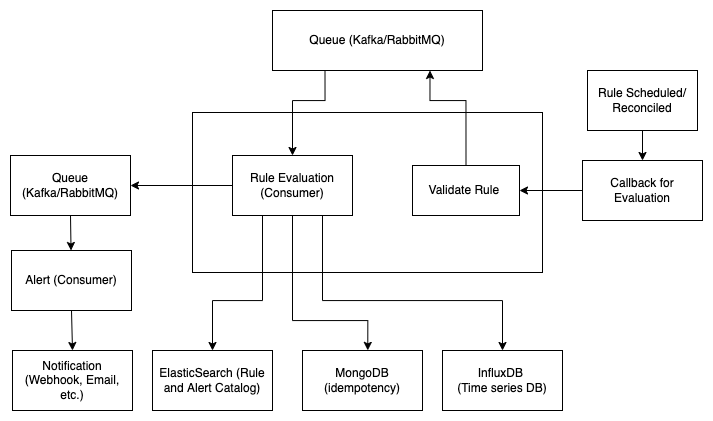

The diagram above was exported from draw.io. Its source (the exported page's mxGraphModel, read from the mxfile embedded in the PNG):
<mxGraphModel dx="2088" dy="819" grid="1" gridSize="10" guides="1" tooltips="1" connect="1" arrows="1" fold="1" page="1" pageScale="1" pageWidth="827" pageHeight="1169" math="0" shadow="0">
  <root>
    <mxCell id="0" />
    <mxCell id="1" parent="0" />
    <mxCell id="C_Xr2HncWjIeh9F-fyzB-1" value="Rule Scheduled/&lt;br&gt;Reconciled" style="rounded=0;whiteSpace=wrap;html=1;" vertex="1" parent="1">
      <mxGeometry x="515" y="190" width="110" height="60" as="geometry" />
    </mxCell>
    <mxCell id="C_Xr2HncWjIeh9F-fyzB-2" value="Callback for Evaluation" style="rounded=0;whiteSpace=wrap;html=1;" vertex="1" parent="1">
      <mxGeometry x="510" y="280" width="120" height="60" as="geometry" />
    </mxCell>
    <mxCell id="C_Xr2HncWjIeh9F-fyzB-3" value="" style="endArrow=classic;html=1;rounded=0;exitX=0.5;exitY=1;exitDx=0;exitDy=0;entryX=0.5;entryY=0;entryDx=0;entryDy=0;" edge="1" parent="1" source="C_Xr2HncWjIeh9F-fyzB-1" target="C_Xr2HncWjIeh9F-fyzB-2">
      <mxGeometry width="50" height="50" relative="1" as="geometry">
        <mxPoint x="620" y="460" as="sourcePoint" />
        <mxPoint x="670" y="410" as="targetPoint" />
      </mxGeometry>
    </mxCell>
    <mxCell id="C_Xr2HncWjIeh9F-fyzB-4" value="" style="rounded=0;whiteSpace=wrap;html=1;" vertex="1" parent="1">
      <mxGeometry x="120" y="232" width="350" height="160" as="geometry" />
    </mxCell>
    <mxCell id="C_Xr2HncWjIeh9F-fyzB-5" value="Validate Rule&amp;nbsp;" style="rounded=0;whiteSpace=wrap;html=1;" vertex="1" parent="1">
      <mxGeometry x="340" y="285" width="107" height="50" as="geometry" />
    </mxCell>
    <mxCell id="C_Xr2HncWjIeh9F-fyzB-6" value="" style="endArrow=classic;html=1;rounded=0;exitX=0;exitY=0.5;exitDx=0;exitDy=0;entryX=1;entryY=0.5;entryDx=0;entryDy=0;" edge="1" parent="1" source="C_Xr2HncWjIeh9F-fyzB-2" target="C_Xr2HncWjIeh9F-fyzB-5">
      <mxGeometry width="50" height="50" relative="1" as="geometry">
        <mxPoint x="420" y="500" as="sourcePoint" />
        <mxPoint x="470" y="450" as="targetPoint" />
      </mxGeometry>
    </mxCell>
    <mxCell id="C_Xr2HncWjIeh9F-fyzB-7" value="Queue (Kafka/RabbitMQ)" style="rounded=0;whiteSpace=wrap;html=1;" vertex="1" parent="1">
      <mxGeometry x="200" y="130" width="210" height="60" as="geometry" />
    </mxCell>
    <mxCell id="C_Xr2HncWjIeh9F-fyzB-9" value="Rule Evaluation (Consumer)" style="rounded=0;whiteSpace=wrap;html=1;" vertex="1" parent="1">
      <mxGeometry x="160" y="275" width="120" height="60" as="geometry" />
    </mxCell>
    <mxCell id="C_Xr2HncWjIeh9F-fyzB-11" value="ElasticSearch (Rule and Alert Catalog)" style="rounded=0;whiteSpace=wrap;html=1;" vertex="1" parent="1">
      <mxGeometry x="80" y="470" width="120" height="60" as="geometry" />
    </mxCell>
    <mxCell id="C_Xr2HncWjIeh9F-fyzB-12" value="MongoDB (idempotency)" style="rounded=0;whiteSpace=wrap;html=1;" vertex="1" parent="1">
      <mxGeometry x="230" y="470" width="120" height="60" as="geometry" />
    </mxCell>
    <mxCell id="C_Xr2HncWjIeh9F-fyzB-13" value="" style="endArrow=classic;html=1;rounded=0;exitX=0.25;exitY=1;exitDx=0;exitDy=0;entryX=0.5;entryY=0;entryDx=0;entryDy=0;edgeStyle=orthogonalEdgeStyle;" edge="1" parent="1" source="C_Xr2HncWjIeh9F-fyzB-9" target="C_Xr2HncWjIeh9F-fyzB-11">
      <mxGeometry width="50" height="50" relative="1" as="geometry">
        <mxPoint x="10" y="440" as="sourcePoint" />
        <mxPoint x="60" y="390" as="targetPoint" />
        <Array as="points">
          <mxPoint x="190" y="420" />
          <mxPoint x="140" y="420" />
        </Array>
      </mxGeometry>
    </mxCell>
    <mxCell id="C_Xr2HncWjIeh9F-fyzB-14" value="" style="endArrow=classic;html=1;rounded=0;exitX=0.5;exitY=1;exitDx=0;exitDy=0;entryX=0.544;entryY=-0.002;entryDx=0;entryDy=0;edgeStyle=orthogonalEdgeStyle;entryPerimeter=0;" edge="1" parent="1" source="C_Xr2HncWjIeh9F-fyzB-9" target="C_Xr2HncWjIeh9F-fyzB-12">
      <mxGeometry width="50" height="50" relative="1" as="geometry">
        <mxPoint x="240" y="470" as="sourcePoint" />
        <mxPoint x="290" y="420" as="targetPoint" />
        <Array as="points">
          <mxPoint x="220" y="440" />
          <mxPoint x="295" y="440" />
        </Array>
      </mxGeometry>
    </mxCell>
    <mxCell id="C_Xr2HncWjIeh9F-fyzB-15" value="" style="endArrow=classic;html=1;rounded=0;exitX=0.5;exitY=0;exitDx=0;exitDy=0;entryX=0.75;entryY=1;entryDx=0;entryDy=0;edgeStyle=orthogonalEdgeStyle;" edge="1" parent="1" source="C_Xr2HncWjIeh9F-fyzB-5" target="C_Xr2HncWjIeh9F-fyzB-7">
      <mxGeometry width="50" height="50" relative="1" as="geometry">
        <mxPoint x="320" y="210" as="sourcePoint" />
        <mxPoint x="360" y="200" as="targetPoint" />
        <Array as="points">
          <mxPoint x="393" y="220" />
          <mxPoint x="358" y="220" />
        </Array>
      </mxGeometry>
    </mxCell>
    <mxCell id="C_Xr2HncWjIeh9F-fyzB-16" value="" style="endArrow=classic;html=1;rounded=0;exitX=0.25;exitY=1;exitDx=0;exitDy=0;entryX=0.5;entryY=0;entryDx=0;entryDy=0;edgeStyle=orthogonalEdgeStyle;" edge="1" parent="1" source="C_Xr2HncWjIeh9F-fyzB-7" target="C_Xr2HncWjIeh9F-fyzB-9">
      <mxGeometry width="50" height="50" relative="1" as="geometry">
        <mxPoint x="210" y="260" as="sourcePoint" />
        <mxPoint x="260" y="210" as="targetPoint" />
        <Array as="points">
          <mxPoint x="253" y="220" />
          <mxPoint x="220" y="220" />
        </Array>
      </mxGeometry>
    </mxCell>
    <mxCell id="C_Xr2HncWjIeh9F-fyzB-17" value="InfluxDB &lt;br&gt;(Time series DB)" style="rounded=0;whiteSpace=wrap;html=1;" vertex="1" parent="1">
      <mxGeometry x="370" y="470" width="120" height="60" as="geometry" />
    </mxCell>
    <mxCell id="C_Xr2HncWjIeh9F-fyzB-18" value="" style="endArrow=classic;html=1;rounded=0;exitX=0.75;exitY=1;exitDx=0;exitDy=0;entryX=0.5;entryY=0;entryDx=0;entryDy=0;edgeStyle=orthogonalEdgeStyle;" edge="1" parent="1" source="C_Xr2HncWjIeh9F-fyzB-9" target="C_Xr2HncWjIeh9F-fyzB-17">
      <mxGeometry width="50" height="50" relative="1" as="geometry">
        <mxPoint x="400" y="460" as="sourcePoint" />
        <mxPoint x="450" y="410" as="targetPoint" />
        <Array as="points">
          <mxPoint x="250" y="420" />
          <mxPoint x="430" y="420" />
        </Array>
      </mxGeometry>
    </mxCell>
    <mxCell id="C_Xr2HncWjIeh9F-fyzB-19" value="&lt;span&gt;Queue (Kafka/RabbitMQ)&lt;/span&gt;" style="rounded=0;whiteSpace=wrap;html=1;" vertex="1" parent="1">
      <mxGeometry x="-62" y="275" width="120" height="60" as="geometry" />
    </mxCell>
    <mxCell id="C_Xr2HncWjIeh9F-fyzB-20" value="" style="endArrow=classic;html=1;rounded=0;exitX=0;exitY=0.5;exitDx=0;exitDy=0;entryX=1;entryY=0.5;entryDx=0;entryDy=0;" edge="1" parent="1" source="C_Xr2HncWjIeh9F-fyzB-9" target="C_Xr2HncWjIeh9F-fyzB-19">
      <mxGeometry width="50" height="50" relative="1" as="geometry">
        <mxPoint x="30" y="250" as="sourcePoint" />
        <mxPoint x="80" y="200" as="targetPoint" />
      </mxGeometry>
    </mxCell>
    <mxCell id="C_Xr2HncWjIeh9F-fyzB-21" value="Alert (Consumer)" style="rounded=0;whiteSpace=wrap;html=1;" vertex="1" parent="1">
      <mxGeometry x="-61" y="370" width="120" height="60" as="geometry" />
    </mxCell>
    <mxCell id="C_Xr2HncWjIeh9F-fyzB-22" value="" style="endArrow=classic;html=1;rounded=0;exitX=0.5;exitY=1;exitDx=0;exitDy=0;" edge="1" parent="1" source="C_Xr2HncWjIeh9F-fyzB-19" target="C_Xr2HncWjIeh9F-fyzB-21">
      <mxGeometry width="50" height="50" relative="1" as="geometry">
        <mxPoint x="-110" y="300" as="sourcePoint" />
        <mxPoint x="-60" y="250" as="targetPoint" />
      </mxGeometry>
    </mxCell>
    <mxCell id="C_Xr2HncWjIeh9F-fyzB-23" value="" style="endArrow=classic;html=1;rounded=0;exitX=0.5;exitY=1;exitDx=0;exitDy=0;entryX=0.5;entryY=0;entryDx=0;entryDy=0;" edge="1" parent="1" source="C_Xr2HncWjIeh9F-fyzB-21" target="C_Xr2HncWjIeh9F-fyzB-24">
      <mxGeometry width="50" height="50" relative="1" as="geometry">
        <mxPoint x="-120" y="490" as="sourcePoint" />
        <mxPoint x="-70" y="440" as="targetPoint" />
      </mxGeometry>
    </mxCell>
    <mxCell id="C_Xr2HncWjIeh9F-fyzB-24" value="Notification (Webhook, Email, etc.)" style="rounded=0;whiteSpace=wrap;html=1;" vertex="1" parent="1">
      <mxGeometry x="-60" y="470" width="120" height="60" as="geometry" />
    </mxCell>
  </root>
</mxGraphModel>